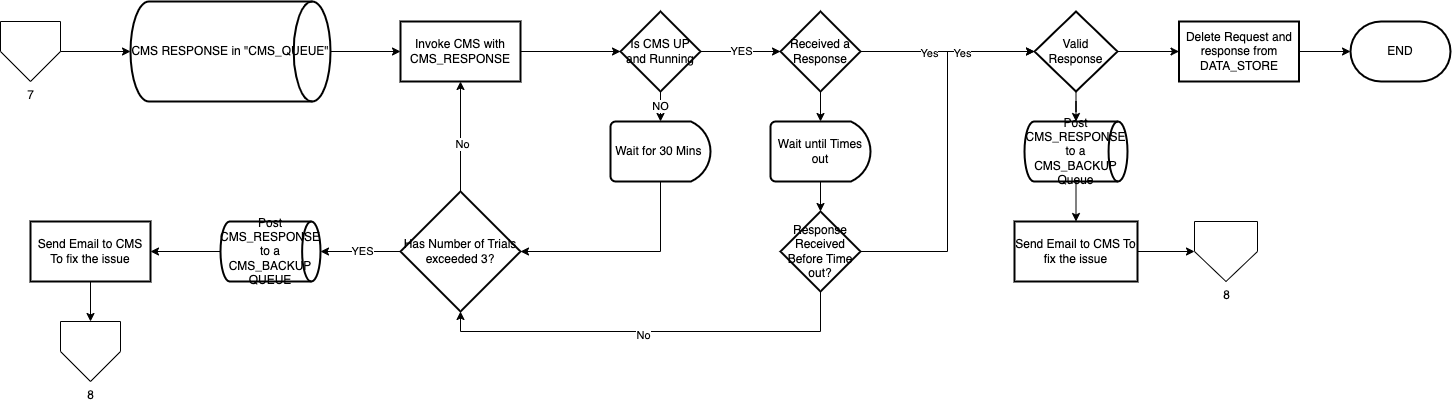

The diagram above was exported from draw.io. Its source (the exported page's mxGraphModel, read from the mxfile embedded in the PNG):
<mxGraphModel dx="794" dy="381" grid="1" gridSize="10" guides="1" tooltips="1" connect="1" arrows="1" fold="1" page="1" pageScale="1" pageWidth="827" pageHeight="1169" math="0" shadow="0">
  <root>
    <mxCell id="0" />
    <mxCell id="1" parent="0" />
    <mxCell id="lkQ-5JhXgCNG83ReuEyk-8" value="CMS RESPONSE in &quot;CMS_QUEUE&quot;" style="strokeWidth=2;html=1;shape=mxgraph.flowchart.direct_data;whiteSpace=wrap;" parent="1" vertex="1">
      <mxGeometry x="290" y="130" width="200" height="100" as="geometry" />
    </mxCell>
    <mxCell id="lkQ-5JhXgCNG83ReuEyk-9" value="" style="edgeStyle=orthogonalEdgeStyle;rounded=0;orthogonalLoop=1;jettySize=auto;html=1;exitX=1;exitY=0.5;exitDx=0;exitDy=0;exitPerimeter=0;" parent="1" source="lkQ-5JhXgCNG83ReuEyk-8" target="lkQ-5JhXgCNG83ReuEyk-11" edge="1">
      <mxGeometry relative="1" as="geometry">
        <mxPoint x="500" y="180" as="sourcePoint" />
      </mxGeometry>
    </mxCell>
    <mxCell id="lkQ-5JhXgCNG83ReuEyk-10" value="" style="edgeStyle=orthogonalEdgeStyle;rounded=0;orthogonalLoop=1;jettySize=auto;html=1;" parent="1" source="lkQ-5JhXgCNG83ReuEyk-11" target="lkQ-5JhXgCNG83ReuEyk-15" edge="1">
      <mxGeometry relative="1" as="geometry" />
    </mxCell>
    <mxCell id="lkQ-5JhXgCNG83ReuEyk-11" value="Invoke CMS with CMS_RESPONSE" style="whiteSpace=wrap;html=1;strokeWidth=2;" parent="1" vertex="1">
      <mxGeometry x="560" y="150" width="120" height="60" as="geometry" />
    </mxCell>
    <mxCell id="lkQ-5JhXgCNG83ReuEyk-12" value="" style="edgeStyle=orthogonalEdgeStyle;rounded=0;orthogonalLoop=1;jettySize=auto;html=1;" parent="1" source="lkQ-5JhXgCNG83ReuEyk-15" target="lkQ-5JhXgCNG83ReuEyk-28" edge="1">
      <mxGeometry relative="1" as="geometry" />
    </mxCell>
    <mxCell id="lkQ-5JhXgCNG83ReuEyk-13" value="YES" style="edgeLabel;html=1;align=center;verticalAlign=middle;resizable=0;points=[];" parent="lkQ-5JhXgCNG83ReuEyk-12" connectable="0" vertex="1">
      <mxGeometry y="1" relative="1" as="geometry">
        <mxPoint as="offset" />
      </mxGeometry>
    </mxCell>
    <mxCell id="lkQ-5JhXgCNG83ReuEyk-14" value="NO" style="edgeStyle=orthogonalEdgeStyle;rounded=0;orthogonalLoop=1;jettySize=auto;html=1;" parent="1" source="lkQ-5JhXgCNG83ReuEyk-15" target="lkQ-5JhXgCNG83ReuEyk-17" edge="1">
      <mxGeometry relative="1" as="geometry" />
    </mxCell>
    <mxCell id="lkQ-5JhXgCNG83ReuEyk-15" value="Is CMS UP and Running" style="rhombus;whiteSpace=wrap;html=1;strokeWidth=2;" parent="1" vertex="1">
      <mxGeometry x="780" y="140" width="80" height="80" as="geometry" />
    </mxCell>
    <mxCell id="lkQ-5JhXgCNG83ReuEyk-16" style="edgeStyle=orthogonalEdgeStyle;rounded=0;orthogonalLoop=1;jettySize=auto;html=1;entryX=1;entryY=0.5;entryDx=0;entryDy=0;" parent="1" source="lkQ-5JhXgCNG83ReuEyk-17" target="lkQ-5JhXgCNG83ReuEyk-22" edge="1">
      <mxGeometry relative="1" as="geometry">
        <Array as="points">
          <mxPoint x="820" y="380" />
        </Array>
      </mxGeometry>
    </mxCell>
    <mxCell id="lkQ-5JhXgCNG83ReuEyk-17" value="Wait for 30 Mins&amp;nbsp;" style="strokeWidth=2;html=1;shape=mxgraph.flowchart.delay;whiteSpace=wrap;" parent="1" vertex="1">
      <mxGeometry x="770" y="250" width="100" height="60" as="geometry" />
    </mxCell>
    <mxCell id="lkQ-5JhXgCNG83ReuEyk-18" value="" style="edgeStyle=orthogonalEdgeStyle;rounded=0;orthogonalLoop=1;jettySize=auto;html=1;" parent="1" source="lkQ-5JhXgCNG83ReuEyk-22" target="lkQ-5JhXgCNG83ReuEyk-11" edge="1">
      <mxGeometry relative="1" as="geometry" />
    </mxCell>
    <mxCell id="lkQ-5JhXgCNG83ReuEyk-19" value="No" style="edgeLabel;html=1;align=center;verticalAlign=middle;resizable=0;points=[];" parent="lkQ-5JhXgCNG83ReuEyk-18" connectable="0" vertex="1">
      <mxGeometry x="-0.1273" y="-1" relative="1" as="geometry">
        <mxPoint as="offset" />
      </mxGeometry>
    </mxCell>
    <mxCell id="lkQ-5JhXgCNG83ReuEyk-20" value="" style="edgeStyle=orthogonalEdgeStyle;rounded=0;orthogonalLoop=1;jettySize=auto;html=1;" parent="1" source="lkQ-5JhXgCNG83ReuEyk-22" target="lkQ-5JhXgCNG83ReuEyk-24" edge="1">
      <mxGeometry relative="1" as="geometry" />
    </mxCell>
    <mxCell id="lkQ-5JhXgCNG83ReuEyk-21" value="YES" style="edgeLabel;html=1;align=center;verticalAlign=middle;resizable=0;points=[];" parent="lkQ-5JhXgCNG83ReuEyk-20" connectable="0" vertex="1">
      <mxGeometry x="-0.025" y="-1" relative="1" as="geometry">
        <mxPoint as="offset" />
      </mxGeometry>
    </mxCell>
    <mxCell id="lkQ-5JhXgCNG83ReuEyk-22" value="Has Number of Trials exceeded 3?" style="rhombus;whiteSpace=wrap;html=1;strokeWidth=2;" parent="1" vertex="1">
      <mxGeometry x="560" y="320" width="120" height="120" as="geometry" />
    </mxCell>
    <mxCell id="lkQ-5JhXgCNG83ReuEyk-23" value="" style="edgeStyle=orthogonalEdgeStyle;rounded=0;orthogonalLoop=1;jettySize=auto;html=1;" parent="1" source="lkQ-5JhXgCNG83ReuEyk-24" target="lkQ-5JhXgCNG83ReuEyk-30" edge="1">
      <mxGeometry relative="1" as="geometry" />
    </mxCell>
    <mxCell id="lkQ-5JhXgCNG83ReuEyk-24" value="Post CMS_RESPONSE to a CMS_BACKUP QUEUE" style="strokeWidth=2;html=1;shape=mxgraph.flowchart.direct_data;whiteSpace=wrap;" parent="1" vertex="1">
      <mxGeometry x="380" y="350" width="100" height="60" as="geometry" />
    </mxCell>
    <mxCell id="lkQ-5JhXgCNG83ReuEyk-25" value="" style="edgeStyle=orthogonalEdgeStyle;rounded=0;orthogonalLoop=1;jettySize=auto;html=1;" parent="1" source="lkQ-5JhXgCNG83ReuEyk-28" target="lkQ-5JhXgCNG83ReuEyk-32" edge="1">
      <mxGeometry relative="1" as="geometry" />
    </mxCell>
    <mxCell id="lkQ-5JhXgCNG83ReuEyk-26" value="" style="edgeStyle=orthogonalEdgeStyle;rounded=0;orthogonalLoop=1;jettySize=auto;html=1;" parent="1" source="lkQ-5JhXgCNG83ReuEyk-28" target="lkQ-5JhXgCNG83ReuEyk-40" edge="1">
      <mxGeometry relative="1" as="geometry" />
    </mxCell>
    <mxCell id="lkQ-5JhXgCNG83ReuEyk-27" value="Yes" style="edgeLabel;html=1;align=center;verticalAlign=middle;resizable=0;points=[];" parent="lkQ-5JhXgCNG83ReuEyk-26" connectable="0" vertex="1">
      <mxGeometry x="-0.2184" y="-1" relative="1" as="geometry">
        <mxPoint as="offset" />
      </mxGeometry>
    </mxCell>
    <mxCell id="lkQ-5JhXgCNG83ReuEyk-28" value="Received a Response" style="rhombus;whiteSpace=wrap;html=1;strokeWidth=2;" parent="1" vertex="1">
      <mxGeometry x="940" y="140" width="80" height="80" as="geometry" />
    </mxCell>
    <mxCell id="lkQ-5JhXgCNG83ReuEyk-29" value="" style="edgeStyle=orthogonalEdgeStyle;rounded=0;orthogonalLoop=1;jettySize=auto;html=1;" parent="1" source="lkQ-5JhXgCNG83ReuEyk-30" target="lkQ-5JhXgCNG83ReuEyk-46" edge="1">
      <mxGeometry relative="1" as="geometry" />
    </mxCell>
    <mxCell id="lkQ-5JhXgCNG83ReuEyk-30" value="Send Email to CMS To fix the issue" style="whiteSpace=wrap;html=1;strokeWidth=2;" parent="1" vertex="1">
      <mxGeometry x="190" y="350" width="120" height="60" as="geometry" />
    </mxCell>
    <mxCell id="lkQ-5JhXgCNG83ReuEyk-31" value="" style="edgeStyle=orthogonalEdgeStyle;rounded=0;orthogonalLoop=1;jettySize=auto;html=1;" parent="1" source="lkQ-5JhXgCNG83ReuEyk-32" target="lkQ-5JhXgCNG83ReuEyk-37" edge="1">
      <mxGeometry relative="1" as="geometry" />
    </mxCell>
    <mxCell id="lkQ-5JhXgCNG83ReuEyk-32" value="Wait until Times out" style="strokeWidth=2;html=1;shape=mxgraph.flowchart.delay;whiteSpace=wrap;" parent="1" vertex="1">
      <mxGeometry x="930" y="250" width="100" height="60" as="geometry" />
    </mxCell>
    <mxCell id="lkQ-5JhXgCNG83ReuEyk-33" value="" style="edgeStyle=orthogonalEdgeStyle;rounded=0;orthogonalLoop=1;jettySize=auto;html=1;entryX=0.5;entryY=1;entryDx=0;entryDy=0;" parent="1" source="lkQ-5JhXgCNG83ReuEyk-37" target="lkQ-5JhXgCNG83ReuEyk-22" edge="1">
      <mxGeometry relative="1" as="geometry">
        <mxPoint x="980" y="470" as="targetPoint" />
        <Array as="points">
          <mxPoint x="980" y="460" />
          <mxPoint x="620" y="460" />
        </Array>
      </mxGeometry>
    </mxCell>
    <mxCell id="lkQ-5JhXgCNG83ReuEyk-34" value="No" style="edgeLabel;html=1;align=center;verticalAlign=middle;resizable=0;points=[];" parent="lkQ-5JhXgCNG83ReuEyk-33" connectable="0" vertex="1">
      <mxGeometry x="0.04" y="3" relative="1" as="geometry">
        <mxPoint as="offset" />
      </mxGeometry>
    </mxCell>
    <mxCell id="lkQ-5JhXgCNG83ReuEyk-35" style="edgeStyle=orthogonalEdgeStyle;rounded=0;orthogonalLoop=1;jettySize=auto;html=1;entryX=0;entryY=0.5;entryDx=0;entryDy=0;" parent="1" source="lkQ-5JhXgCNG83ReuEyk-37" target="lkQ-5JhXgCNG83ReuEyk-40" edge="1">
      <mxGeometry relative="1" as="geometry" />
    </mxCell>
    <mxCell id="lkQ-5JhXgCNG83ReuEyk-36" value="Yes" style="edgeLabel;html=1;align=center;verticalAlign=middle;resizable=0;points=[];" parent="lkQ-5JhXgCNG83ReuEyk-35" connectable="0" vertex="1">
      <mxGeometry x="0.6096" y="-1" relative="1" as="geometry">
        <mxPoint as="offset" />
      </mxGeometry>
    </mxCell>
    <mxCell id="lkQ-5JhXgCNG83ReuEyk-37" value="Response Received Before Time out?" style="rhombus;whiteSpace=wrap;html=1;strokeWidth=2;" parent="1" vertex="1">
      <mxGeometry x="940" y="340" width="80" height="80" as="geometry" />
    </mxCell>
    <mxCell id="lkQ-5JhXgCNG83ReuEyk-38" value="" style="edgeStyle=orthogonalEdgeStyle;rounded=0;orthogonalLoop=1;jettySize=auto;html=1;" parent="1" source="lkQ-5JhXgCNG83ReuEyk-40" target="lkQ-5JhXgCNG83ReuEyk-42" edge="1">
      <mxGeometry relative="1" as="geometry" />
    </mxCell>
    <mxCell id="lkQ-5JhXgCNG83ReuEyk-39" value="" style="edgeStyle=orthogonalEdgeStyle;rounded=0;orthogonalLoop=1;jettySize=auto;html=1;" parent="1" source="lkQ-5JhXgCNG83ReuEyk-40" target="lkQ-5JhXgCNG83ReuEyk-56" edge="1">
      <mxGeometry relative="1" as="geometry" />
    </mxCell>
    <mxCell id="lkQ-5JhXgCNG83ReuEyk-40" value="Valid Response" style="rhombus;whiteSpace=wrap;html=1;strokeWidth=2;" parent="1" vertex="1">
      <mxGeometry x="1194" y="140" width="83" height="80" as="geometry" />
    </mxCell>
    <mxCell id="lkQ-5JhXgCNG83ReuEyk-41" value="" style="edgeStyle=orthogonalEdgeStyle;rounded=0;orthogonalLoop=1;jettySize=auto;html=1;" parent="1" source="lkQ-5JhXgCNG83ReuEyk-42" target="lkQ-5JhXgCNG83ReuEyk-44" edge="1">
      <mxGeometry relative="1" as="geometry" />
    </mxCell>
    <mxCell id="lkQ-5JhXgCNG83ReuEyk-42" value="Post CMS_RESPONSE to a CMS_BACKUP Queue" style="strokeWidth=2;html=1;shape=mxgraph.flowchart.direct_data;whiteSpace=wrap;" parent="1" vertex="1">
      <mxGeometry x="1184" y="250" width="103" height="60" as="geometry" />
    </mxCell>
    <mxCell id="lkQ-5JhXgCNG83ReuEyk-43" value="" style="edgeStyle=orthogonalEdgeStyle;rounded=0;orthogonalLoop=1;jettySize=auto;html=1;" parent="1" source="lkQ-5JhXgCNG83ReuEyk-44" target="lkQ-5JhXgCNG83ReuEyk-45" edge="1">
      <mxGeometry relative="1" as="geometry" />
    </mxCell>
    <mxCell id="lkQ-5JhXgCNG83ReuEyk-44" value="Send Email to CMS To fix the issue" style="whiteSpace=wrap;html=1;strokeWidth=2;" parent="1" vertex="1">
      <mxGeometry x="1174" y="350" width="123" height="60" as="geometry" />
    </mxCell>
    <mxCell id="lkQ-5JhXgCNG83ReuEyk-45" value="8" style="verticalLabelPosition=bottom;verticalAlign=top;html=1;shape=offPageConnector;rounded=0;size=0.5;" parent="1" vertex="1">
      <mxGeometry x="1354" y="350" width="63" height="60" as="geometry" />
    </mxCell>
    <mxCell id="lkQ-5JhXgCNG83ReuEyk-46" value="8" style="verticalLabelPosition=bottom;verticalAlign=top;html=1;shape=offPageConnector;rounded=0;size=0.5;" parent="1" vertex="1">
      <mxGeometry x="220" y="450" width="60" height="60" as="geometry" />
    </mxCell>
    <mxCell id="lkQ-5JhXgCNG83ReuEyk-55" value="" style="edgeStyle=orthogonalEdgeStyle;rounded=0;orthogonalLoop=1;jettySize=auto;html=1;" parent="1" source="lkQ-5JhXgCNG83ReuEyk-56" edge="1">
      <mxGeometry relative="1" as="geometry">
        <mxPoint x="1510" y="180" as="targetPoint" />
      </mxGeometry>
    </mxCell>
    <mxCell id="lkQ-5JhXgCNG83ReuEyk-56" value="Delete Request and response from DATA_STORE" style="whiteSpace=wrap;html=1;strokeWidth=2;" parent="1" vertex="1">
      <mxGeometry x="1338.5" y="150" width="120" height="60" as="geometry" />
    </mxCell>
    <mxCell id="lkQ-5JhXgCNG83ReuEyk-61" value="END" style="strokeWidth=2;html=1;shape=mxgraph.flowchart.terminator;whiteSpace=wrap;" parent="1" vertex="1">
      <mxGeometry x="1510" y="150" width="100" height="60" as="geometry" />
    </mxCell>
    <mxCell id="lkQ-5JhXgCNG83ReuEyk-63" value="" style="edgeStyle=orthogonalEdgeStyle;rounded=0;orthogonalLoop=1;jettySize=auto;html=1;" parent="1" source="lkQ-5JhXgCNG83ReuEyk-62" target="lkQ-5JhXgCNG83ReuEyk-8" edge="1">
      <mxGeometry relative="1" as="geometry" />
    </mxCell>
    <mxCell id="lkQ-5JhXgCNG83ReuEyk-62" value="7" style="verticalLabelPosition=bottom;verticalAlign=top;html=1;shape=offPageConnector;rounded=0;size=0.5;" parent="1" vertex="1">
      <mxGeometry x="160" y="150" width="60" height="60" as="geometry" />
    </mxCell>
  </root>
</mxGraphModel>